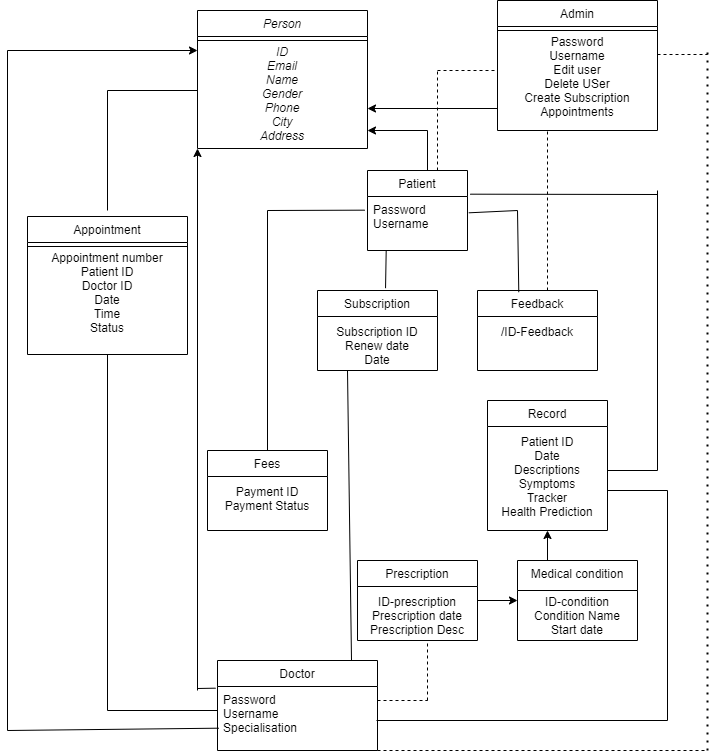

The diagram above was exported from draw.io. Its source (the exported page's mxGraphModel, read from the mxfile embedded in the PNG):
<mxGraphModel dx="794" dy="477" grid="1" gridSize="10" guides="1" tooltips="1" connect="1" arrows="1" fold="1" page="1" pageScale="1" pageWidth="827" pageHeight="1169" math="0" shadow="0">
  <root>
    <mxCell id="WIyWlLk6GJQsqaUBKTNV-0" />
    <mxCell id="WIyWlLk6GJQsqaUBKTNV-1" parent="WIyWlLk6GJQsqaUBKTNV-0" />
    <mxCell id="zkfFHV4jXpPFQw0GAbJ--0" value="Person&#10;&#10;ID&#10;Email&#10;Name&#10;Gender&#10;Phone&#10;City&#10;Address" style="swimlane;fontStyle=2;align=center;verticalAlign=top;childLayout=stackLayout;horizontal=1;startSize=26;horizontalStack=0;resizeParent=1;resizeLast=0;collapsible=1;marginBottom=0;rounded=0;shadow=0;strokeWidth=1;" parent="WIyWlLk6GJQsqaUBKTNV-1" vertex="1">
      <mxGeometry x="210" y="120" width="170" height="138" as="geometry">
        <mxRectangle x="230" y="140" width="160" height="26" as="alternateBounds" />
      </mxGeometry>
    </mxCell>
    <mxCell id="zkfFHV4jXpPFQw0GAbJ--4" value="" style="line;html=1;strokeWidth=1;align=left;verticalAlign=middle;spacingTop=-1;spacingLeft=3;spacingRight=3;rotatable=0;labelPosition=right;points=[];portConstraint=eastwest;" parent="zkfFHV4jXpPFQw0GAbJ--0" vertex="1">
      <mxGeometry y="26" width="170" height="8" as="geometry" />
    </mxCell>
    <mxCell id="zkfFHV4jXpPFQw0GAbJ--6" value="Appointment&#10;&#10;Appointment number&#10;Patient ID&#10;Doctor ID&#10;Date&#10;Time&#10;Status" style="swimlane;fontStyle=0;align=center;verticalAlign=top;childLayout=stackLayout;horizontal=1;startSize=26;horizontalStack=0;resizeParent=1;resizeLast=0;collapsible=1;marginBottom=0;rounded=0;shadow=0;strokeWidth=1;" parent="WIyWlLk6GJQsqaUBKTNV-1" vertex="1">
      <mxGeometry x="40" y="326" width="160" height="138" as="geometry">
        <mxRectangle x="130" y="380" width="160" height="26" as="alternateBounds" />
      </mxGeometry>
    </mxCell>
    <mxCell id="zkfFHV4jXpPFQw0GAbJ--9" value="" style="line;html=1;strokeWidth=1;align=left;verticalAlign=middle;spacingTop=-1;spacingLeft=3;spacingRight=3;rotatable=0;labelPosition=right;points=[];portConstraint=eastwest;" parent="zkfFHV4jXpPFQw0GAbJ--6" vertex="1">
      <mxGeometry y="26" width="160" height="8" as="geometry" />
    </mxCell>
    <mxCell id="zkfFHV4jXpPFQw0GAbJ--13" value="Patient" style="swimlane;fontStyle=0;align=center;verticalAlign=top;childLayout=stackLayout;horizontal=1;startSize=26;horizontalStack=0;resizeParent=1;resizeLast=0;collapsible=1;marginBottom=0;rounded=0;shadow=0;strokeWidth=1;" parent="WIyWlLk6GJQsqaUBKTNV-1" vertex="1">
      <mxGeometry x="380" y="280" width="100" height="80" as="geometry">
        <mxRectangle x="340" y="380" width="170" height="26" as="alternateBounds" />
      </mxGeometry>
    </mxCell>
    <mxCell id="zkfFHV4jXpPFQw0GAbJ--14" value="Password&#10;Username" style="text;align=left;verticalAlign=top;spacingLeft=4;spacingRight=4;overflow=hidden;rotatable=0;points=[[0,0.5],[1,0.5]];portConstraint=eastwest;" parent="zkfFHV4jXpPFQw0GAbJ--13" vertex="1">
      <mxGeometry y="26" width="100" height="54" as="geometry" />
    </mxCell>
    <mxCell id="ZGbCdbvTzEdAxArIN7xr-4" style="edgeStyle=orthogonalEdgeStyle;rounded=0;orthogonalLoop=1;jettySize=auto;html=1;exitX=0;exitY=0.5;exitDx=0;exitDy=0;" edge="1" parent="WIyWlLk6GJQsqaUBKTNV-1" source="zkfFHV4jXpPFQw0GAbJ--17">
      <mxGeometry relative="1" as="geometry">
        <mxPoint x="380" y="218" as="targetPoint" />
        <Array as="points">
          <mxPoint x="510" y="218" />
        </Array>
      </mxGeometry>
    </mxCell>
    <mxCell id="zkfFHV4jXpPFQw0GAbJ--17" value="Admin&#10;&#10;Password&#10;Username&#10;Edit user&#10;Delete USer&#10;Create Subscription&#10;Appointments" style="swimlane;fontStyle=0;align=center;verticalAlign=top;childLayout=stackLayout;horizontal=1;startSize=26;horizontalStack=0;resizeParent=1;resizeLast=0;collapsible=1;marginBottom=0;rounded=0;shadow=0;strokeWidth=1;" parent="WIyWlLk6GJQsqaUBKTNV-1" vertex="1">
      <mxGeometry x="510" y="110" width="160" height="130" as="geometry">
        <mxRectangle x="550" y="140" width="160" height="26" as="alternateBounds" />
      </mxGeometry>
    </mxCell>
    <mxCell id="zkfFHV4jXpPFQw0GAbJ--23" value="" style="line;html=1;strokeWidth=1;align=left;verticalAlign=middle;spacingTop=-1;spacingLeft=3;spacingRight=3;rotatable=0;labelPosition=right;points=[];portConstraint=eastwest;" parent="zkfFHV4jXpPFQw0GAbJ--17" vertex="1">
      <mxGeometry y="26" width="160" height="8" as="geometry" />
    </mxCell>
    <mxCell id="ZGbCdbvTzEdAxArIN7xr-8" value="" style="endArrow=none;html=1;rounded=0;" edge="1" parent="WIyWlLk6GJQsqaUBKTNV-1">
      <mxGeometry width="50" height="50" relative="1" as="geometry">
        <mxPoint x="120" y="320" as="sourcePoint" />
        <mxPoint x="120" y="200" as="targetPoint" />
      </mxGeometry>
    </mxCell>
    <mxCell id="ZGbCdbvTzEdAxArIN7xr-9" value="" style="endArrow=none;html=1;rounded=0;" edge="1" parent="WIyWlLk6GJQsqaUBKTNV-1">
      <mxGeometry width="50" height="50" relative="1" as="geometry">
        <mxPoint x="120" y="200" as="sourcePoint" />
        <mxPoint x="210" y="200" as="targetPoint" />
      </mxGeometry>
    </mxCell>
    <mxCell id="ZGbCdbvTzEdAxArIN7xr-10" value="Doctor" style="swimlane;fontStyle=0;align=center;verticalAlign=top;childLayout=stackLayout;horizontal=1;startSize=26;horizontalStack=0;resizeParent=1;resizeLast=0;collapsible=1;marginBottom=0;rounded=0;shadow=0;strokeWidth=1;" vertex="1" parent="WIyWlLk6GJQsqaUBKTNV-1">
      <mxGeometry x="230" y="770" width="160" height="90" as="geometry">
        <mxRectangle x="340" y="380" width="170" height="26" as="alternateBounds" />
      </mxGeometry>
    </mxCell>
    <mxCell id="ZGbCdbvTzEdAxArIN7xr-11" value="Password&#10;Username&#10;Specialisation" style="text;align=left;verticalAlign=top;spacingLeft=4;spacingRight=4;overflow=hidden;rotatable=0;points=[[0,0.5],[1,0.5]];portConstraint=eastwest;" vertex="1" parent="ZGbCdbvTzEdAxArIN7xr-10">
      <mxGeometry y="26" width="160" height="54" as="geometry" />
    </mxCell>
    <mxCell id="ZGbCdbvTzEdAxArIN7xr-15" value="" style="endArrow=none;html=1;rounded=0;entryX=0.5;entryY=1;entryDx=0;entryDy=0;" edge="1" parent="WIyWlLk6GJQsqaUBKTNV-1" target="zkfFHV4jXpPFQw0GAbJ--6">
      <mxGeometry width="50" height="50" relative="1" as="geometry">
        <mxPoint x="120" y="820" as="sourcePoint" />
        <mxPoint x="145" y="640" as="targetPoint" />
      </mxGeometry>
    </mxCell>
    <mxCell id="ZGbCdbvTzEdAxArIN7xr-16" value="" style="endArrow=none;html=1;rounded=0;" edge="1" parent="WIyWlLk6GJQsqaUBKTNV-1">
      <mxGeometry width="50" height="50" relative="1" as="geometry">
        <mxPoint x="230" y="820" as="sourcePoint" />
        <mxPoint x="120" y="820" as="targetPoint" />
      </mxGeometry>
    </mxCell>
    <mxCell id="ZGbCdbvTzEdAxArIN7xr-18" value="" style="endArrow=none;html=1;rounded=0;" edge="1" parent="WIyWlLk6GJQsqaUBKTNV-1">
      <mxGeometry width="50" height="50" relative="1" as="geometry">
        <mxPoint x="440" y="280" as="sourcePoint" />
        <mxPoint x="440" y="240" as="targetPoint" />
      </mxGeometry>
    </mxCell>
    <mxCell id="ZGbCdbvTzEdAxArIN7xr-19" value="" style="endArrow=classic;html=1;rounded=0;" edge="1" parent="WIyWlLk6GJQsqaUBKTNV-1">
      <mxGeometry width="50" height="50" relative="1" as="geometry">
        <mxPoint x="440" y="240" as="sourcePoint" />
        <mxPoint x="380" y="240" as="targetPoint" />
      </mxGeometry>
    </mxCell>
    <mxCell id="ZGbCdbvTzEdAxArIN7xr-20" value="Subscription&#10;&#10;Subscription ID&#10;Renew date&#10;Date" style="swimlane;fontStyle=0;align=center;verticalAlign=top;childLayout=stackLayout;horizontal=1;startSize=26;horizontalStack=0;resizeParent=1;resizeLast=0;collapsible=1;marginBottom=0;rounded=0;shadow=0;strokeWidth=1;" vertex="1" parent="WIyWlLk6GJQsqaUBKTNV-1">
      <mxGeometry x="330" y="400" width="120" height="80" as="geometry">
        <mxRectangle x="340" y="380" width="170" height="26" as="alternateBounds" />
      </mxGeometry>
    </mxCell>
    <mxCell id="ZGbCdbvTzEdAxArIN7xr-24" value="Feedback&#10;&#10;/ID-Feedback" style="swimlane;fontStyle=0;align=center;verticalAlign=top;childLayout=stackLayout;horizontal=1;startSize=26;horizontalStack=0;resizeParent=1;resizeLast=0;collapsible=1;marginBottom=0;rounded=0;shadow=0;strokeWidth=1;" vertex="1" parent="WIyWlLk6GJQsqaUBKTNV-1">
      <mxGeometry x="490" y="400" width="120" height="80" as="geometry">
        <mxRectangle x="340" y="380" width="170" height="26" as="alternateBounds" />
      </mxGeometry>
    </mxCell>
    <mxCell id="ZGbCdbvTzEdAxArIN7xr-25" value="Fees&#10;&#10;Payment ID&#10;Payment Status" style="swimlane;fontStyle=0;align=center;verticalAlign=top;childLayout=stackLayout;horizontal=1;startSize=26;horizontalStack=0;resizeParent=1;resizeLast=0;collapsible=1;marginBottom=0;rounded=0;shadow=0;strokeWidth=1;" vertex="1" parent="WIyWlLk6GJQsqaUBKTNV-1">
      <mxGeometry x="220" y="560" width="120" height="80" as="geometry">
        <mxRectangle x="340" y="380" width="170" height="26" as="alternateBounds" />
      </mxGeometry>
    </mxCell>
    <mxCell id="ZGbCdbvTzEdAxArIN7xr-26" value="Prescription&#10;&#10;ID-prescription&#10;Prescription date&#10;Prescription Desc" style="swimlane;fontStyle=0;align=center;verticalAlign=top;childLayout=stackLayout;horizontal=1;startSize=26;horizontalStack=0;resizeParent=1;resizeLast=0;collapsible=1;marginBottom=0;rounded=0;shadow=0;strokeWidth=1;" vertex="1" parent="WIyWlLk6GJQsqaUBKTNV-1">
      <mxGeometry x="370" y="670" width="120" height="80" as="geometry">
        <mxRectangle x="340" y="380" width="170" height="26" as="alternateBounds" />
      </mxGeometry>
    </mxCell>
    <mxCell id="ZGbCdbvTzEdAxArIN7xr-27" value="Medical condition&#10;&#10;ID-condition&#10;Condition Name&#10;Start date" style="swimlane;fontStyle=0;align=center;verticalAlign=top;childLayout=stackLayout;horizontal=1;startSize=30;horizontalStack=0;resizeParent=1;resizeLast=0;collapsible=1;marginBottom=0;rounded=0;shadow=0;strokeWidth=1;" vertex="1" parent="WIyWlLk6GJQsqaUBKTNV-1">
      <mxGeometry x="530" y="670" width="120" height="80" as="geometry">
        <mxRectangle x="340" y="380" width="170" height="26" as="alternateBounds" />
      </mxGeometry>
    </mxCell>
    <mxCell id="ZGbCdbvTzEdAxArIN7xr-28" value="Record&#10;&#10;Patient ID&#10;Date&#10;Descriptions&#10;Symptoms&#10;Tracker&#10;Health Prediction" style="swimlane;fontStyle=0;align=center;verticalAlign=top;childLayout=stackLayout;horizontal=1;startSize=26;horizontalStack=0;resizeParent=1;resizeLast=0;collapsible=1;marginBottom=0;rounded=0;shadow=0;strokeWidth=1;" vertex="1" parent="WIyWlLk6GJQsqaUBKTNV-1">
      <mxGeometry x="500" y="510" width="120" height="130" as="geometry">
        <mxRectangle x="340" y="380" width="170" height="26" as="alternateBounds" />
      </mxGeometry>
    </mxCell>
    <mxCell id="ZGbCdbvTzEdAxArIN7xr-30" value="" style="endArrow=none;html=1;rounded=0;exitX=0.5;exitY=0;exitDx=0;exitDy=0;" edge="1" parent="WIyWlLk6GJQsqaUBKTNV-1" source="ZGbCdbvTzEdAxArIN7xr-25">
      <mxGeometry width="50" height="50" relative="1" as="geometry">
        <mxPoint x="250" y="510" as="sourcePoint" />
        <mxPoint x="280" y="320" as="targetPoint" />
      </mxGeometry>
    </mxCell>
    <mxCell id="ZGbCdbvTzEdAxArIN7xr-31" value="" style="endArrow=none;html=1;rounded=0;exitX=-0.027;exitY=0.253;exitDx=0;exitDy=0;exitPerimeter=0;" edge="1" parent="WIyWlLk6GJQsqaUBKTNV-1" source="zkfFHV4jXpPFQw0GAbJ--14">
      <mxGeometry width="50" height="50" relative="1" as="geometry">
        <mxPoint x="290" y="570" as="sourcePoint" />
        <mxPoint x="280" y="320" as="targetPoint" />
      </mxGeometry>
    </mxCell>
    <mxCell id="ZGbCdbvTzEdAxArIN7xr-32" value="" style="endArrow=none;html=1;rounded=0;exitX=0.567;exitY=-0.029;exitDx=0;exitDy=0;exitPerimeter=0;entryX=0.187;entryY=0.994;entryDx=0;entryDy=0;entryPerimeter=0;" edge="1" parent="WIyWlLk6GJQsqaUBKTNV-1" source="ZGbCdbvTzEdAxArIN7xr-20" target="zkfFHV4jXpPFQw0GAbJ--14">
      <mxGeometry width="50" height="50" relative="1" as="geometry">
        <mxPoint x="400" y="380" as="sourcePoint" />
        <mxPoint x="400" y="140" as="targetPoint" />
      </mxGeometry>
    </mxCell>
    <mxCell id="ZGbCdbvTzEdAxArIN7xr-33" value="" style="endArrow=none;html=1;rounded=0;exitX=0.344;exitY=0.021;exitDx=0;exitDy=0;exitPerimeter=0;" edge="1" parent="WIyWlLk6GJQsqaUBKTNV-1" source="ZGbCdbvTzEdAxArIN7xr-24">
      <mxGeometry width="50" height="50" relative="1" as="geometry">
        <mxPoint x="530" y="390" as="sourcePoint" />
        <mxPoint x="530" y="320" as="targetPoint" />
      </mxGeometry>
    </mxCell>
    <mxCell id="ZGbCdbvTzEdAxArIN7xr-34" value="" style="endArrow=none;html=1;rounded=0;entryX=1.013;entryY=0.302;entryDx=0;entryDy=0;entryPerimeter=0;" edge="1" parent="WIyWlLk6GJQsqaUBKTNV-1" target="zkfFHV4jXpPFQw0GAbJ--14">
      <mxGeometry width="50" height="50" relative="1" as="geometry">
        <mxPoint x="530" y="320" as="sourcePoint" />
        <mxPoint x="500" y="90" as="targetPoint" />
      </mxGeometry>
    </mxCell>
    <mxCell id="ZGbCdbvTzEdAxArIN7xr-35" value="" style="endArrow=none;html=1;rounded=0;exitX=0.5;exitY=0;exitDx=0;exitDy=0;" edge="1" parent="WIyWlLk6GJQsqaUBKTNV-1">
      <mxGeometry width="50" height="50" relative="1" as="geometry">
        <mxPoint x="670" y="580" as="sourcePoint" />
        <mxPoint x="670" y="300" as="targetPoint" />
      </mxGeometry>
    </mxCell>
    <mxCell id="ZGbCdbvTzEdAxArIN7xr-36" value="" style="endArrow=none;html=1;rounded=0;" edge="1" parent="WIyWlLk6GJQsqaUBKTNV-1">
      <mxGeometry width="50" height="50" relative="1" as="geometry">
        <mxPoint x="670" y="580" as="sourcePoint" />
        <mxPoint x="620" y="580" as="targetPoint" />
      </mxGeometry>
    </mxCell>
    <mxCell id="ZGbCdbvTzEdAxArIN7xr-37" value="" style="endArrow=none;html=1;rounded=0;entryX=1.027;entryY=-0.043;entryDx=0;entryDy=0;entryPerimeter=0;" edge="1" parent="WIyWlLk6GJQsqaUBKTNV-1" target="zkfFHV4jXpPFQw0GAbJ--14">
      <mxGeometry width="50" height="50" relative="1" as="geometry">
        <mxPoint x="670" y="304" as="sourcePoint" />
        <mxPoint x="580" y="50" as="targetPoint" />
      </mxGeometry>
    </mxCell>
    <mxCell id="ZGbCdbvTzEdAxArIN7xr-38" value="" style="endArrow=none;html=1;rounded=0;exitX=-0.012;exitY=0.031;exitDx=0;exitDy=0;exitPerimeter=0;" edge="1" parent="WIyWlLk6GJQsqaUBKTNV-1" source="ZGbCdbvTzEdAxArIN7xr-11">
      <mxGeometry width="50" height="50" relative="1" as="geometry">
        <mxPoint x="190" y="780" as="sourcePoint" />
        <mxPoint x="210" y="798" as="targetPoint" />
      </mxGeometry>
    </mxCell>
    <mxCell id="ZGbCdbvTzEdAxArIN7xr-39" value="" style="endArrow=classic;html=1;rounded=0;entryX=0;entryY=1;entryDx=0;entryDy=0;" edge="1" parent="WIyWlLk6GJQsqaUBKTNV-1" target="zkfFHV4jXpPFQw0GAbJ--0">
      <mxGeometry width="50" height="50" relative="1" as="geometry">
        <mxPoint x="210" y="800" as="sourcePoint" />
        <mxPoint x="240" y="260" as="targetPoint" />
      </mxGeometry>
    </mxCell>
    <mxCell id="ZGbCdbvTzEdAxArIN7xr-40" value="" style="endArrow=classic;html=1;rounded=0;entryX=0.5;entryY=1;entryDx=0;entryDy=0;" edge="1" parent="WIyWlLk6GJQsqaUBKTNV-1" target="ZGbCdbvTzEdAxArIN7xr-28">
      <mxGeometry width="50" height="50" relative="1" as="geometry">
        <mxPoint x="560" y="670" as="sourcePoint" />
        <mxPoint x="610" y="620" as="targetPoint" />
      </mxGeometry>
    </mxCell>
    <mxCell id="ZGbCdbvTzEdAxArIN7xr-41" value="" style="endArrow=classic;html=1;rounded=0;entryX=0;entryY=0.5;entryDx=0;entryDy=0;" edge="1" parent="WIyWlLk6GJQsqaUBKTNV-1" target="ZGbCdbvTzEdAxArIN7xr-27">
      <mxGeometry width="50" height="50" relative="1" as="geometry">
        <mxPoint x="490" y="710" as="sourcePoint" />
        <mxPoint x="520" y="710" as="targetPoint" />
      </mxGeometry>
    </mxCell>
    <mxCell id="ZGbCdbvTzEdAxArIN7xr-42" value="" style="endArrow=none;html=1;rounded=0;entryX=0.25;entryY=1;entryDx=0;entryDy=0;" edge="1" parent="WIyWlLk6GJQsqaUBKTNV-1" target="ZGbCdbvTzEdAxArIN7xr-20">
      <mxGeometry width="50" height="50" relative="1" as="geometry">
        <mxPoint x="364" y="770" as="sourcePoint" />
        <mxPoint x="414" y="720" as="targetPoint" />
      </mxGeometry>
    </mxCell>
    <mxCell id="ZGbCdbvTzEdAxArIN7xr-43" value="" style="endArrow=none;dashed=1;html=1;rounded=0;" edge="1" parent="WIyWlLk6GJQsqaUBKTNV-1">
      <mxGeometry width="50" height="50" relative="1" as="geometry">
        <mxPoint x="390" y="810" as="sourcePoint" />
        <mxPoint x="440" y="810" as="targetPoint" />
      </mxGeometry>
    </mxCell>
    <mxCell id="ZGbCdbvTzEdAxArIN7xr-44" value="" style="endArrow=none;dashed=1;html=1;rounded=0;" edge="1" parent="WIyWlLk6GJQsqaUBKTNV-1">
      <mxGeometry width="50" height="50" relative="1" as="geometry">
        <mxPoint x="440" y="810" as="sourcePoint" />
        <mxPoint x="440" y="750" as="targetPoint" />
      </mxGeometry>
    </mxCell>
    <mxCell id="ZGbCdbvTzEdAxArIN7xr-45" value="" style="endArrow=none;html=1;rounded=0;" edge="1" parent="WIyWlLk6GJQsqaUBKTNV-1">
      <mxGeometry width="50" height="50" relative="1" as="geometry">
        <mxPoint x="389" y="830" as="sourcePoint" />
        <mxPoint x="680" y="830" as="targetPoint" />
      </mxGeometry>
    </mxCell>
    <mxCell id="ZGbCdbvTzEdAxArIN7xr-46" value="" style="endArrow=none;html=1;rounded=0;" edge="1" parent="WIyWlLk6GJQsqaUBKTNV-1">
      <mxGeometry width="50" height="50" relative="1" as="geometry">
        <mxPoint x="680" y="830" as="sourcePoint" />
        <mxPoint x="680" y="600" as="targetPoint" />
      </mxGeometry>
    </mxCell>
    <mxCell id="ZGbCdbvTzEdAxArIN7xr-47" value="" style="endArrow=none;html=1;rounded=0;" edge="1" parent="WIyWlLk6GJQsqaUBKTNV-1">
      <mxGeometry width="50" height="50" relative="1" as="geometry">
        <mxPoint x="620" y="600" as="sourcePoint" />
        <mxPoint x="680" y="600" as="targetPoint" />
      </mxGeometry>
    </mxCell>
    <mxCell id="ZGbCdbvTzEdAxArIN7xr-49" value="" style="endArrow=none;dashed=1;html=1;rounded=0;" edge="1" parent="WIyWlLk6GJQsqaUBKTNV-1">
      <mxGeometry width="50" height="50" relative="1" as="geometry">
        <mxPoint x="390" y="860" as="sourcePoint" />
        <mxPoint x="720" y="860" as="targetPoint" />
      </mxGeometry>
    </mxCell>
    <mxCell id="ZGbCdbvTzEdAxArIN7xr-50" value="" style="endArrow=none;dashed=1;html=1;dashPattern=1 3;strokeWidth=2;rounded=0;" edge="1" parent="WIyWlLk6GJQsqaUBKTNV-1">
      <mxGeometry width="50" height="50" relative="1" as="geometry">
        <mxPoint x="720" y="860" as="sourcePoint" />
        <mxPoint x="720" y="160" as="targetPoint" />
      </mxGeometry>
    </mxCell>
    <mxCell id="ZGbCdbvTzEdAxArIN7xr-51" value="" style="endArrow=none;dashed=1;html=1;rounded=0;" edge="1" parent="WIyWlLk6GJQsqaUBKTNV-1">
      <mxGeometry width="50" height="50" relative="1" as="geometry">
        <mxPoint x="670" y="164" as="sourcePoint" />
        <mxPoint x="720" y="164" as="targetPoint" />
      </mxGeometry>
    </mxCell>
    <mxCell id="ZGbCdbvTzEdAxArIN7xr-52" value="" style="endArrow=none;html=1;rounded=0;entryX=0.008;entryY=0.772;entryDx=0;entryDy=0;entryPerimeter=0;" edge="1" parent="WIyWlLk6GJQsqaUBKTNV-1" target="ZGbCdbvTzEdAxArIN7xr-11">
      <mxGeometry width="50" height="50" relative="1" as="geometry">
        <mxPoint x="20" y="840" as="sourcePoint" />
        <mxPoint x="230" y="830" as="targetPoint" />
      </mxGeometry>
    </mxCell>
    <mxCell id="ZGbCdbvTzEdAxArIN7xr-54" value="" style="endArrow=none;html=1;rounded=0;" edge="1" parent="WIyWlLk6GJQsqaUBKTNV-1">
      <mxGeometry width="50" height="50" relative="1" as="geometry">
        <mxPoint x="20" y="840" as="sourcePoint" />
        <mxPoint x="20" y="160" as="targetPoint" />
      </mxGeometry>
    </mxCell>
    <mxCell id="ZGbCdbvTzEdAxArIN7xr-56" value="" style="endArrow=classic;html=1;rounded=0;" edge="1" parent="WIyWlLk6GJQsqaUBKTNV-1">
      <mxGeometry width="50" height="50" relative="1" as="geometry">
        <mxPoint x="20" y="160" as="sourcePoint" />
        <mxPoint x="210" y="160" as="targetPoint" />
      </mxGeometry>
    </mxCell>
    <mxCell id="ZGbCdbvTzEdAxArIN7xr-57" value="" style="endArrow=none;dashed=1;html=1;rounded=0;" edge="1" parent="WIyWlLk6GJQsqaUBKTNV-1">
      <mxGeometry width="50" height="50" relative="1" as="geometry">
        <mxPoint x="560" y="400" as="sourcePoint" />
        <mxPoint x="560" y="240" as="targetPoint" />
      </mxGeometry>
    </mxCell>
    <mxCell id="ZGbCdbvTzEdAxArIN7xr-58" value="" style="endArrow=none;dashed=1;html=1;rounded=0;" edge="1" parent="WIyWlLk6GJQsqaUBKTNV-1">
      <mxGeometry width="50" height="50" relative="1" as="geometry">
        <mxPoint x="450" y="280" as="sourcePoint" />
        <mxPoint x="450" y="180" as="targetPoint" />
      </mxGeometry>
    </mxCell>
    <mxCell id="ZGbCdbvTzEdAxArIN7xr-61" value="" style="endArrow=none;dashed=1;html=1;rounded=0;" edge="1" parent="WIyWlLk6GJQsqaUBKTNV-1">
      <mxGeometry width="50" height="50" relative="1" as="geometry">
        <mxPoint x="450" y="180" as="sourcePoint" />
        <mxPoint x="510" y="180" as="targetPoint" />
      </mxGeometry>
    </mxCell>
  </root>
</mxGraphModel>